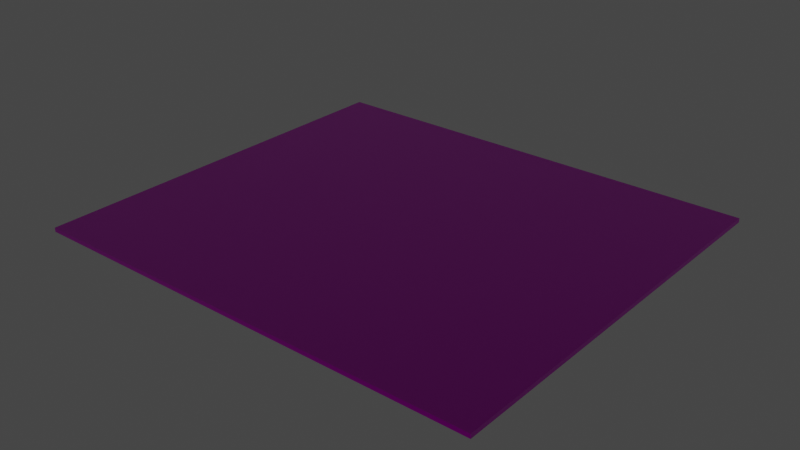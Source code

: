 # Source: dance-floor.blend  (saved by Blender 2.93.21; exported with 4.5.12 LTS)
import bpy
from mathutils import Matrix  # noqa: F401  (used for matrix-valued properties, if any)

bpy.ops.wm.read_factory_settings(use_empty=True)
scene = bpy.context.scene
scene.name = 'Scene'

# ---- collections
col_collection = bpy.data.collections.new('Collection'); scene.collection.children.link(col_collection)

# ---- images (referenced by path relative to the original .blend; pixels are not part of the script)
import os
ASSET_DIR = os.environ.get("B2B_ASSET_DIR", "")  # directory of the original .blend (textures are referenced by path, not embedded)
HERE = os.path.dirname(os.path.abspath(__file__))  # packed textures are extracted next to this script under _unpacked/

def load_image(name, relpath, width, height, colorspace="sRGB"):
    """Load a texture the original file referenced (path relative to the .blend, or extracted next to this script)."""
    p = next((c for c in (os.path.join(HERE, relpath), os.path.join(ASSET_DIR, relpath)) if relpath and os.path.exists(c)), "")
    if p:
        img = bpy.data.images.load(p, check_existing=True)
        img.name = name
    else:  # same state as the original file: an image datablock whose file is absent (Cycles renders it pink)
        img = bpy.data.images.new(name, width, height)
        img.source = "FILE"
        img.filepath = "//" + (relpath or name)
    img.colorspace_settings.name = colorspace
    return img
img_dance_floor_tga = load_image('dance-floor.tga', 'dance-floor.tga', 1024, 1024, 'sRGB')
img_map__2 = load_image('Map #2', 'Bump.png', 1024, 1024, 'Non-Color')
img_map__3 = load_image('Map #3', 'reflect.png', 1024, 1024, 'Non-Color')

# ---- materials (node trees are filled in below, after node groups)
mat_material__44 = bpy.data.materials.new('Material #44')
mat_material__44.use_transparent_shadow = False
mat_material__44.diffuse_color = (0.588, 0.588, 0.588, 1.0)
mat_material__44.roughness = 0.8586
mat_material__44.specular_intensity = 0.0
mat_material__44.metallic = 1.0

# ---- material node trees
mat_material__44.use_nodes = True; mat_material__44.node_tree.nodes.clear()
_N = mat_material__44.node_tree.nodes; _L = mat_material__44.node_tree.links
n0 = _N.new('ShaderNodeBsdfPrincipled'); n0.name = 'Principled BSDF'; n0.location = (10, 300)
n0.distribution = 'GGX'
n0.subsurface_method = 'BURLEY'
n0.inputs[1].default_value = 1.0
n0.inputs[3].default_value = 1.45
n0.inputs[13].default_value = 0.0
n0.inputs[27].default_value = (0.0, 0.0, 0.0, 1.0)
n1 = _N.new('ShaderNodeOutputMaterial'); n1.name = 'Material Output'; n1.location = (300, 300)
n2 = _N.new('ShaderNodeNormalMap'); n2.name = 'Normal Map'; n2.location = (-300, -300)
n2.label = 'Normal/Map'
n2.inputs[0].default_value = 0.3
n3 = _N.new('ShaderNodeTexImage'); n3.name = 'Image Texture'; n3.location = (-300, 600)
n3.image = img_dance_floor_tga
n4 = _N.new('ShaderNodeTexCoord'); n4.name = 'Texture Coordinate'; n4.location = (-1500, 300)
n4.label = 'Texture Coords'
n5 = _N.new('ShaderNodeMapping'); n5.name = 'Mapping'; n5.location = (-600, 600)
n5.vector_type = 'TEXTURE'
n5.inputs[1].default_value = (-1.2, -1.812, 0.0)
n5.inputs[3].default_value = (0.2941, 0.2941, 1.0)
n6 = _N.new('ShaderNodeTexImage'); n6.name = 'Image Texture.001'; n6.location = (-600, -900)
n6.image = img_map__2
n7 = _N.new('ShaderNodeMapping'); n7.name = 'Mapping.001'; n7.location = (-900, -900)
n7.vector_type = 'TEXTURE'
n7.inputs[1].default_value = (-1.2, -1.2, 0.0)
n7.inputs[3].default_value = (0.2941, 0.2941, 1.0)
n8 = _N.new('ShaderNodeTexImage'); n8.name = 'Image Texture.002'; n8.location = (-300, 300)
n8.image = img_map__3
n9 = _N.new('ShaderNodeMapping'); n9.name = 'Mapping.002'; n9.location = (-600, 300)
n9.vector_type = 'TEXTURE'
n9.inputs[1].default_value = (-1.2, -1.2, 0.0)
n9.inputs[3].default_value = (0.2941, 0.2941, 1.0)
_L.new(n0.outputs[0], n1.inputs[0])
_L.new(n2.outputs[0], n0.inputs[5])
_L.new(n5.outputs[0], n3.inputs[0])
_L.new(n4.outputs[2], n5.inputs[0])
_L.new(n6.outputs[0], n2.inputs[1])
_L.new(n7.outputs[0], n6.inputs[0])
_L.new(n4.outputs[2], n7.inputs[0])
_L.new(n8.outputs[0], n0.inputs[2])
_L.new(n9.outputs[0], n8.inputs[0])
_L.new(n4.outputs[2], n9.inputs[0])
_L.new(n3.outputs[0], n0.inputs[0])
n1.is_active_output = True

# ---- world
world_world = bpy.data.worlds.new('World'); scene.world = world_world
world_world.use_nodes = True; world_world.node_tree.nodes.clear()
_N = world_world.node_tree.nodes; _L = world_world.node_tree.links
n0 = _N.new('ShaderNodeOutputWorld'); n0.name = 'World Output'; n0.location = (300, 300)
n1 = _N.new('ShaderNodeBackground'); n1.name = 'Background'; n1.location = (10, 300)
n1.inputs[0].default_value = (0.05088, 0.05088, 0.05088, 1.0)
_L.new(n1.outputs[0], n0.inputs[0])
n0.is_active_output = True
world_world.color = (0.05088, 0.05088, 0.05088)
world_world.use_sun_shadow = False
world_world.sun_shadow_jitter_overblur = 0.0

# ---- meshes
me_mesh = bpy.data.meshes.new('Mesh')
me_mesh.from_pydata([(-1698.0, -1219.0, -11.89), (1698.0, -1219.0, -11.89), (-1698.0, 1219.0, -11.89), (1698.0, 1219.0, -11.89), (-1698.0, -1219.0, 18.86), (1698.0, -1219.0, 18.86), (-1698.0, 1219.0, 18.86), (1698.0, 1219.0, 18.86)], [], [(0, 2, 3), (3, 1, 0), (4, 5, 7), (7, 6, 4), (0, 1, 5), (5, 4, 0), (1, 3, 7), (7, 5, 1), (3, 2, 6), (6, 7, 3), (2, 0, 4), (4, 6, 2)])
me_mesh.polygons.foreach_set('use_smooth', [True] * 12)
_k = set([(0, 1), (0, 2), (0, 4), (1, 3), (1, 5), (2, 3), (2, 6), (3, 7), (4, 5), (4, 6), (5, 7), (6, 7)])
me_mesh.attributes.new('sharp_edge', 'BOOLEAN', 'EDGE').data.foreach_set('value', [ (min(e.vertices), max(e.vertices)) in _k for e in me_mesh.edges])
_uv = me_mesh.uv_layers.new(name='UVChannel_1')
_uv.uv.foreach_set('vector', [1.402, -2.034, 0.0, -2.034, 4.595e-07, 1.212e-07, 4.595e-07, 1.212e-07, 1.402, -2.425e-07, 1.402, -2.034, 4.595e-07, -2.034, 0.0, -2.425e-07, 1.402, 1.212e-07, 1.402, 1.212e-07, 1.402, -2.034, 4.595e-07, -2.034, 1.262e-05, -2.034, 5.849e-06, -2.425e-07, 1.402, -2.425e-07, 1.402, -2.425e-07, 1.402, -2.034, 1.262e-05, -2.034, 1.402, 0.0, 1.402, -2.034, 1.262e-05, -2.034, 1.262e-05, -2.034, 1.262e-05, 0.0, 1.402, 0.0, 1.402, 1.212e-07, 1.402, -2.034, 5.932e-06, -2.034, 5.932e-06, -2.034, 1.262e-05, 1.212e-07, 1.402, 1.212e-07, 1.262e-05, -2.034, 1.262e-05, -6.669e-07, 1.402, -6.669e-07, 1.402, -6.669e-07, 1.402, -2.034, 1.262e-05, -2.034])
me_mesh.materials.append(mat_material__44)
me_mesh.use_remesh_fix_poles = True
me_mesh.use_remesh_preserve_attributes = False
me_mesh.update()
me_mesh.normals_split_custom_set([tuple(v) for v in zip(*[iter([0.0, 0.0, -1.0, 0.0, 0.0, -1.0, 0.0, 0.0, -1.0, 0.0, 0.0, -1.0, 0.0, 0.0, -1.0, 0.0, 0.0, -1.0, 0.0, 0.0, 1.0, 0.0, 0.0, 1.0, 0.0, 0.0, 1.0, 0.0, 0.0, 1.0, 0.0, 0.0, 1.0, 0.0, 0.0, 1.0, 0.0, -1.0, 0.0, 0.0, -1.0, 0.0, 0.0, -1.0, 0.0, 0.0, -1.0, 0.0, 0.0, -1.0, 0.0, 0.0, -1.0, 0.0, 1.0, 0.0, 0.0, 1.0, 0.0, 0.0, 1.0, 0.0, 0.0, 1.0, 0.0, 0.0, 1.0, 0.0, 0.0, 1.0, 0.0, 0.0, 0.0, 1.0, 0.0, 0.0, 1.0, 0.0, 0.0, 1.0, 0.0, 0.0, 1.0, 0.0, 0.0, 1.0, 0.0, 0.0, 1.0, 0.0, -1.0, 0.0, 0.0, -1.0, 0.0, 0.0, -1.0, 0.0, 0.0, -1.0, 0.0, 0.0, -1.0, 0.0, 0.0, -1.0, 0.0, 0.0])] * 3)])

# ---- objects
ob_box001 = bpy.data.objects.new('Box001', me_mesh)

# ---- transforms, parenting, visibility, modifiers, constraints
ob_box001.location = (0.07125, -0.01531, 0.0)
ob_box001.scale = (0.002465, 0.003041, 0.002465)
ob_box001.color = (0.8, 0.8, 0.8, 1.0)

# ---- collection membership
col_collection.objects.link(ob_box001)

# ---- scene / render settings (as saved in the file)
scene.frame_start = 1; scene.frame_end = 250; scene.frame_set(1)
scene.render.engine = 'BLENDER_EEVEE_NEXT'
scene.render.fps = 30
scene.cycles.use_denoising = False
scene.cycles.samples = 128
scene.cycles.sampling_pattern = 'TABULATED_SOBOL'
scene.cycles.use_adaptive_sampling = False
scene.cycles.use_light_tree = False
scene.view_settings.view_transform = 'Filmic'
bpy.context.view_layer.update()

# ---- added for rendering (the .blend has no active camera and no usable light): camera, sun
cam_auto = bpy.data.cameras.new('AutoCamera')
cam_auto.lens = 50.0
cam_auto.sensor_width = 36.0
cam_auto.clip_end = 1000.0
ob_auto_camera = bpy.data.objects.new('AutoCamera', cam_auto)
scene.collection.objects.link(ob_auto_camera)
ob_auto_camera.location = (10.4153, -12.4282, 8.28382)
ob_auto_camera.rotation_euler = (1.09748, -7.21219e-08, 0.694738)
scene.camera = ob_auto_camera
light_auto_sun = bpy.data.lights.new('AutoSun', 'SUN')
light_auto_sun.energy = 3.0
light_auto_sun.angle = 0.0523599
ob_auto_sun = bpy.data.objects.new('AutoSun', light_auto_sun)
scene.collection.objects.link(ob_auto_sun)
ob_auto_sun.rotation_euler = (0.872665, 0.174533, 0.523599)
bpy.context.view_layer.update()
